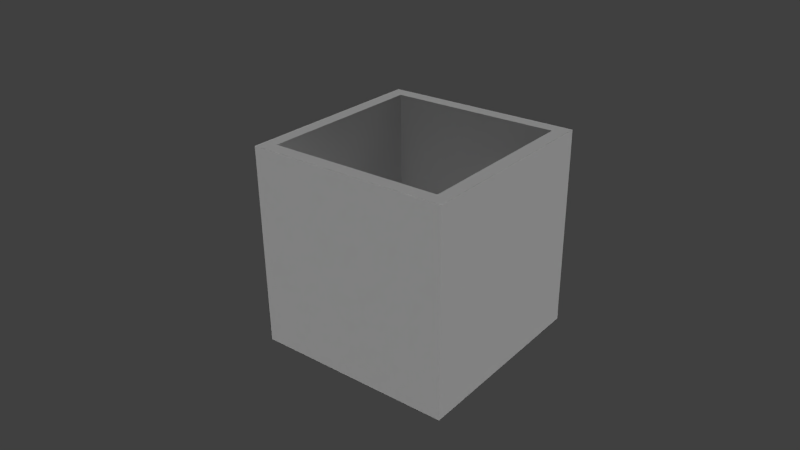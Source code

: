 # Source: carts_cart.blend  (saved by Blender 2.78.0; exported with 4.5.12 LTS)
import bpy
from mathutils import Matrix  # noqa: F401  (used for matrix-valued properties, if any)

bpy.ops.wm.read_factory_settings(use_empty=True)
scene = bpy.context.scene
scene.name = 'Scene'

# ---- collections
col_collection_1 = bpy.data.collections.new('Collection 1'); scene.collection.children.link(col_collection_1)

# ---- materials (node trees are filled in below, after node groups)
mat_material = bpy.data.materials.new('Material')
mat_material.alpha_threshold = 0.0
mat_material.use_transparent_shadow = False
mat_material.roughness = 0.5

# ---- material node trees

# ---- world
world_world = bpy.data.worlds.new('World'); scene.world = world_world
world_world.color = (0.05088, 0.05088, 0.05088)
world_world.use_sun_shadow = False
world_world.sun_shadow_jitter_overblur = 0.0
world_world.cycles.sampling_method = 'NONE'
world_world.cycles.sample_map_resolution = 256

# ---- cameras
cam_camera = bpy.data.cameras.new('Camera')
cam_camera.clip_end = 100.0
cam_camera.lens = 35.0
cam_camera.sensor_width = 32.0
cam_camera.sensor_height = 18.0
cam_camera.ortho_scale = 7.314
cam_camera.dof.focus_distance = 0.0
cam_camera.dof.aperture_fstop = 128.0

# ---- lights
light_lamp_003 = bpy.data.lights.new('Lamp.003', 'SUN')
light_lamp_003.transmission_factor = 0.0
light_lamp_003.cutoff_distance = 30.0
light_lamp_003.angle = 0.1993
light_lamp_003.energy = 1.0
light_lamp_003.shadow_buffer_clip_start = 1.001
light_lamp_003.shadow_soft_size = 0.1
light_lamp_003.shadow_cascade_max_distance = 1000.0
light_lamp_003.cycles.use_multiple_importance_sampling = False
light_lamp_002 = bpy.data.lights.new('Lamp.002', 'SUN')
light_lamp_002.transmission_factor = 0.0
light_lamp_002.cutoff_distance = 30.0
light_lamp_002.angle = 0.1993
light_lamp_002.energy = 1.0
light_lamp_002.shadow_buffer_clip_start = 1.001
light_lamp_002.shadow_soft_size = 0.1
light_lamp_002.shadow_cascade_max_distance = 1000.0
light_lamp_002.cycles.use_multiple_importance_sampling = False
light_lamp = bpy.data.lights.new('Lamp', 'SUN')
light_lamp.transmission_factor = 0.0
light_lamp.cutoff_distance = 30.0
light_lamp.angle = 0.1993
light_lamp.energy = 1.0
light_lamp.shadow_buffer_clip_start = 1.001
light_lamp.shadow_soft_size = 0.1
light_lamp.shadow_cascade_max_distance = 1000.0
light_lamp.cycles.use_multiple_importance_sampling = False

# ---- meshes
me_cube = bpy.data.meshes.new('Cube')
me_cube.from_pydata([(1.0, 1.0, -1.0), (1.0, -1.0, -1.0), (-1.0, -1.0, -1.0), (-1.0, 1.0, -1.0), (1.0, 1.0, 1.0), (1.0, -1.0, 1.0), (-1.0, -1.0, 1.0), (-1.0, 1.0, 1.0), (0.865, -0.865, 1.0), (0.865, -0.865, -0.865), (-0.865, -0.865, 1.0), (-0.865, 0.865, 1.0), (-0.865, -0.865, -0.865), (-0.865, 0.865, -0.865), (0.865, 0.865, 1.0), (0.865, 0.865, -0.865), (-1.0, -1.0, -1.0), (-1.0, -1.0, -1.0), (-1.0, 1.0, -1.0), (-1.0, 1.0, -1.0), (-1.0, -1.0, 1.0), (-1.0, -1.0, 1.0), (-1.0, 1.0, 1.0), (-1.0, 1.0, 1.0), (1.0, 1.0, -1.0), (1.0, 1.0, -1.0), (1.0, -1.0, -1.0), (1.0, -1.0, -1.0), (1.0, 1.0, 1.0), (1.0, 1.0, 1.0), (1.0, -1.0, 1.0), (1.0, -1.0, 1.0), (-0.865, 0.865, 1.0), (-0.865, 0.865, 1.0), (-0.865, -0.865, 1.0), (-0.865, -0.865, 1.0), (-0.865, -0.865, -0.865), (-0.865, -0.865, -0.865), (-0.865, 0.865, -0.865), (-0.865, 0.865, -0.865), (0.865, 0.865, 1.0), (0.865, 0.865, 1.0), (0.865, 0.865, -0.865), (0.865, 0.865, -0.865), (0.865, -0.865, 1.0), (0.865, -0.865, 1.0), (0.865, -0.865, -0.865), (0.865, -0.865, -0.865)], [], [(26, 16, 18, 24), (27, 25, 29, 31), (22, 19, 17, 20), (3, 23, 4, 0), (5, 21, 2, 1), (38, 32, 34, 36), (47, 8, 41, 42), (43, 39, 37, 46), (15, 14, 33, 13), (45, 9, 12, 35), (44, 10, 6, 30), (44, 30, 28, 40), (40, 28, 7, 11), (11, 7, 6, 10)])
_uv = me_cube.uv_layers.new(name='UVMap')
_uv.uv.foreach_set('vector', [0.5, 0.0, 0.0, 0.0, 0.0, 0.5, 0.5, 0.5, 1.0, 0.5, 0.5, 0.5, 0.5, 1.0, 1.0, 1.0, 0.5, 1.0, 0.5, 0.5, 1.0, 0.5, 1.0, 1.0, 0.5, 0.0, 0.5, 0.5, 1.0, 0.5, 1.0, 0.0, 1.0, 0.5, 0.5, 0.5, 0.5, 0.0, 1.0, 0.0, 0.4688, 1.0, 0.4688, 0.5312, 0.03125, 0.5312, 0.03125, 1.0, 0.4688, 1.0, 0.4688, 0.5312, 0.03125, 0.5312, 0.03125, 1.0, 0.4688, 0.9688, 0.03125, 0.9688, 0.03125, 0.5312, 0.4688, 0.5312, 0.03125, 1.0, 0.03125, 0.5312, 0.4688, 0.5312, 0.4688, 1.0, 0.4688, 0.5312, 0.4688, 1.0, 0.03125, 1.0, 0.03125, 0.5312, 0.4688, 0.5312, 0.03125, 0.5312, 0.0, 0.5, 0.5, 0.5, 0.4688, 0.5312, 0.5, 0.5, 0.5, 1.0, 0.4688, 0.9688, 0.4688, 0.9688, 0.5, 1.0, 2.98e-08, 1.0, 0.03125, 0.9688, 0.03125, 0.9688, 0.0, 1.0, 0.0, 0.5, 0.03125, 0.5312])
me_cube.materials.append(mat_material)
me_cube.use_remesh_preserve_volume = False
me_cube.use_remesh_preserve_attributes = False
me_cube.use_mirror_vertex_groups = False
me_cube.update()
arm_armature = bpy.data.armatures.new('Armature')  # bones are not reproduced

# ---- objects
ob_armature = bpy.data.objects.new('Armature', arm_armature)
ob_cube = bpy.data.objects.new('Cube', me_cube)
ob_lamp_003 = bpy.data.objects.new('Lamp.003', light_lamp_003)
ob_lamp_002 = bpy.data.objects.new('Lamp.002', light_lamp_002)
ob_lamp = bpy.data.objects.new('Lamp', light_lamp)
ob_camera = bpy.data.objects.new('Camera', cam_camera)

# ---- transforms, parenting, visibility, modifiers, constraints
ob_armature.location = (0.0, 0.0, 0.0)
ob_armature.show_in_front = True
ob_armature.lineart.crease_threshold = 0.0
ob_cube.parent = ob_armature
ob_cube.location = (0.0, 0.0, 0.0)
ob_cube.scale = (5.0, 5.0, 5.0)
ob_cube.lock_rotations_4d = False
ob_cube.empty_display_type = 'ARROWS'
ob_cube.lineart.crease_threshold = 0.0
_vg = ob_cube.vertex_groups.new(name='Body')
_vg.add([0, 1, 2, 3, 4, 5, 6, 7, 8, 9, 10, 11, 12, 13, 14, 15, 16, 17, 18, 19, 20, 21, 22, 23, 24, 25, 26, 27, 28, 29, 30, 31, 32, 33, 34, 35, 36, 37, 38, 39, 40, 41, 42, 43, 44, 45, 46, 47], 1.0, 'REPLACE')
_m = ob_cube.modifiers.new('Armature', 'ARMATURE')
_m.object = ob_armature
ob_lamp_003.location = (-20.0, 20.0, -40.0)
ob_lamp_003.rotation_euler = (0.0, -2.356, -0.7854)
ob_lamp_003.scale = (5.0, 5.0, 5.0)
ob_lamp_003.lock_rotations_4d = False
ob_lamp_003.empty_display_type = 'ARROWS'
ob_lamp_003.color = (0.0, 0.0, 0.0, 0.0)
ob_lamp_003.lineart.crease_threshold = 0.0
ob_lamp_002.location = (40.0, -20.0, -20.0)
ob_lamp_002.rotation_euler = (0.0, 1.833, -0.7854)
ob_lamp_002.scale = (5.0, 5.0, 5.0)
ob_lamp_002.lock_rotation = (True, False, False)
ob_lamp_002.lock_rotations_4d = False
ob_lamp_002.empty_display_type = 'ARROWS'
ob_lamp_002.color = (0.0, 0.0, 0.0, 0.0)
ob_lamp_002.lineart.crease_threshold = 0.0
ob_lamp.location = (0.0, 20.0, 20.0)
ob_lamp.rotation_euler = (0.0, 0.7854, 1.571)
ob_lamp.scale = (5.0, 5.0, 5.0)
ob_lamp.lock_rotations_4d = False
ob_lamp.empty_display_type = 'ARROWS'
ob_lamp.color = (0.0, 0.0, 0.0, 0.0)
ob_lamp.lineart.crease_threshold = 0.0
ob_camera.location = (22.12, -28.77, 18.76)
ob_camera.rotation_euler = (1.109, 0.01082, 0.6714)
ob_camera.scale = (5.0, 5.0, 5.0)
ob_camera.lock_rotations_4d = False
ob_camera.empty_display_type = 'ARROWS'
ob_camera.color = (0.0, 0.0, 0.0, 0.0)
ob_camera.display_type = 'WIRE'
ob_camera.lineart.crease_threshold = 0.0

# ---- collection membership
col_collection_1.objects.link(ob_armature)
col_collection_1.objects.link(ob_cube)
col_collection_1.objects.link(ob_lamp_003)
col_collection_1.objects.link(ob_lamp_002)
col_collection_1.objects.link(ob_lamp)
col_collection_1.objects.link(ob_camera)

# ---- scene / render settings (as saved in the file)
scene.camera = ob_camera
scene.frame_start = 0; scene.frame_end = 3; scene.frame_set(0)
scene.render.engine = 'BLENDER_EEVEE_NEXT'
scene.render.resolution_percentage = 50
scene.render.dither_intensity = 0.0
scene.cycles.use_denoising = False
scene.cycles.samples = 10
scene.cycles.sampling_pattern = 'TABULATED_SOBOL'
scene.cycles.light_sampling_threshold = 0.0
scene.cycles.use_adaptive_sampling = False
scene.cycles.use_light_tree = False
scene.cycles.blur_glossy = 0.0
scene.cycles.pixel_filter_type = 'GAUSSIAN'
scene.cycles.sample_clamp_indirect = 0.0
scene.view_settings.view_transform = 'Standard'
bpy.context.view_layer.update()
